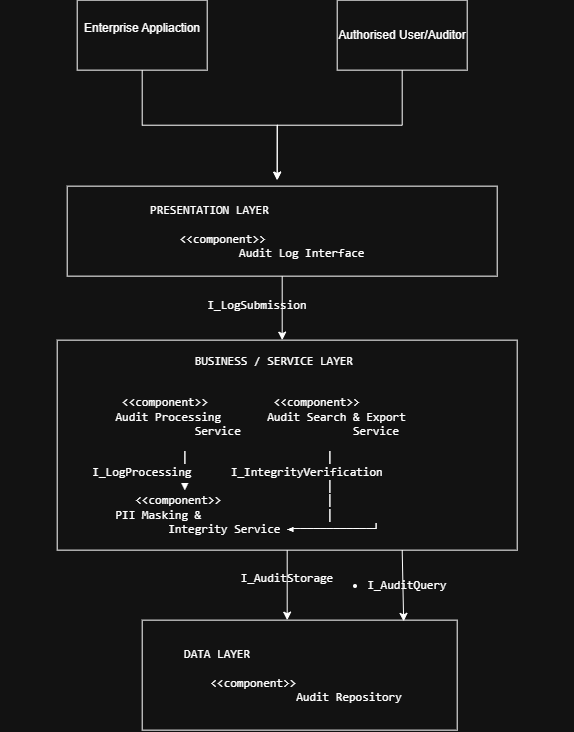

The diagram above was exported from draw.io. Its source (the exported page's mxGraphModel, read from the mxfile embedded in the PNG):
<mxGraphModel dx="861" dy="620" grid="1" gridSize="10" guides="1" tooltips="1" connect="1" arrows="1" fold="1" page="1" pageScale="1" pageWidth="827" pageHeight="1169" math="0" shadow="0">
  <root>
    <mxCell id="0" />
    <mxCell id="1" parent="0" />
    <mxCell id="gcUyhRg9_fyyq5IxGqhb-6" edge="1" parent="1" source="gcUyhRg9_fyyq5IxGqhb-2" style="edgeStyle=orthogonalEdgeStyle;rounded=0;orthogonalLoop=1;jettySize=auto;html=1;exitX=0.5;exitY=1;exitDx=0;exitDy=0;">
      <mxGeometry relative="1" as="geometry">
        <mxPoint x="400" y="300" as="targetPoint" />
      </mxGeometry>
    </mxCell>
    <mxCell id="gcUyhRg9_fyyq5IxGqhb-2" parent="1" style="whiteSpace=wrap;html=1;" value="Enterprise Appliaction&lt;div&gt;&lt;br&gt;&lt;/div&gt;" vertex="1">
      <mxGeometry height="70" width="130" x="200" y="120" as="geometry" />
    </mxCell>
    <mxCell id="gcUyhRg9_fyyq5IxGqhb-7" edge="1" parent="1" source="gcUyhRg9_fyyq5IxGqhb-3" style="edgeStyle=orthogonalEdgeStyle;rounded=0;orthogonalLoop=1;jettySize=auto;html=1;exitX=0.5;exitY=1;exitDx=0;exitDy=0;">
      <mxGeometry relative="1" as="geometry">
        <mxPoint x="400" y="300" as="targetPoint" />
      </mxGeometry>
    </mxCell>
    <mxCell id="gcUyhRg9_fyyq5IxGqhb-3" parent="1" style="whiteSpace=wrap;html=1;" value="Authorised User/Auditor" vertex="1">
      <mxGeometry height="70" width="130" x="460" y="120" as="geometry" />
    </mxCell>
    <mxCell id="gcUyhRg9_fyyq5IxGqhb-11" edge="1" parent="1" source="gcUyhRg9_fyyq5IxGqhb-8" style="edgeStyle=none;rounded=0;orthogonalLoop=1;jettySize=auto;html=1;exitX=0.5;exitY=1;exitDx=0;exitDy=0;strokeWidth=1;">
      <mxGeometry relative="1" as="geometry">
        <mxPoint x="405" y="460" as="targetPoint" />
      </mxGeometry>
    </mxCell>
    <mxCell id="gcUyhRg9_fyyq5IxGqhb-8" parent="1" style="whiteSpace=wrap;html=1;" value="&lt;pre dir=&quot;ltr&quot;&gt;&lt;code&gt;PRESENTATION LAYER                      &lt;br&gt;                                                       &lt;br&gt;            &amp;lt;&amp;lt;component&amp;gt;&amp;gt;                              &lt;br&gt;       Audit Log Interface &lt;/code&gt;&lt;/pre&gt;" vertex="1">
      <mxGeometry height="90" width="430" x="190" y="306" as="geometry" />
    </mxCell>
    <mxCell id="gcUyhRg9_fyyq5IxGqhb-13" parent="1" style="text;html=1;whiteSpace=wrap;strokeColor=none;fillColor=none;align=center;verticalAlign=middle;rounded=0;" value="&lt;pre dir=&quot;ltr&quot;&gt;&lt;code&gt;I_LogSubmission&lt;/code&gt;&lt;/pre&gt;" vertex="1">
      <mxGeometry height="30" width="60" x="350" y="410" as="geometry" />
    </mxCell>
    <mxCell id="gcUyhRg9_fyyq5IxGqhb-16" edge="1" parent="1" source="gcUyhRg9_fyyq5IxGqhb-15" style="edgeStyle=none;rounded=0;orthogonalLoop=1;jettySize=auto;html=1;exitX=0.5;exitY=1;exitDx=0;exitDy=0;">
      <mxGeometry relative="1" as="geometry">
        <mxPoint x="410" y="740" as="targetPoint" />
      </mxGeometry>
    </mxCell>
    <mxCell id="gcUyhRg9_fyyq5IxGqhb-15" parent="1" style="whiteSpace=wrap;html=1;" value="&lt;pre dir=&quot;ltr&quot;&gt;&lt;code&gt;BUSINESS / SERVICE LAYER    &lt;br&gt;&lt;br&gt;&lt;pre dir=&quot;ltr&quot;&gt;&lt;code&gt;&amp;lt;&amp;lt;component&amp;gt;&amp;gt;          &amp;lt;&amp;lt;component&amp;gt;&amp;gt;              &lt;br&gt;  Audit Processing       Audit Search &amp;amp; Export          &lt;br&gt;    Service                 Service &lt;/code&gt;&lt;/pre&gt;&lt;pre dir=&quot;ltr&quot;&gt;&lt;code&gt;             │                     │                      &lt;br&gt;              I_LogProcessing      I_IntegrityVerification                             &lt;br&gt;             ▼                     │                      &lt;br&gt;      &amp;lt;&amp;lt;component&amp;gt;&amp;gt;                │                      &lt;br&gt;   PII Masking &amp;amp;                   │                      &lt;br&gt;Integrity Service ◄────────────┘    &lt;/code&gt;&lt;/pre&gt;&lt;/code&gt;&lt;/pre&gt;" vertex="1">
      <mxGeometry height="210" width="460" x="180" y="460" as="geometry" />
    </mxCell>
    <mxCell id="gcUyhRg9_fyyq5IxGqhb-17" parent="1" style="text;html=1;whiteSpace=wrap;strokeColor=none;fillColor=none;align=center;verticalAlign=middle;rounded=0;" value="&lt;pre dir=&quot;ltr&quot;&gt;&lt;code&gt;I_AuditStorage&lt;br&gt;&lt;br&gt;&lt;/code&gt;&lt;/pre&gt;" vertex="1">
      <mxGeometry height="30" width="60" x="380" y="690" as="geometry" />
    </mxCell>
    <mxCell id="gcUyhRg9_fyyq5IxGqhb-18" parent="1" style="whiteSpace=wrap;html=1;" value="&lt;pre dir=&quot;ltr&quot;&gt;&lt;code&gt;DATA LAYER                         &lt;br&gt;                                                         &lt;br&gt;            &amp;lt;&amp;lt;component&amp;gt;&amp;gt;                          &lt;br&gt;                Audit Repository &lt;/code&gt;&lt;/pre&gt;" vertex="1">
      <mxGeometry height="110" width="315" x="265" y="740" as="geometry" />
    </mxCell>
    <mxCell id="gcUyhRg9_fyyq5IxGqhb-19" edge="1" parent="1" source="gcUyhRg9_fyyq5IxGqhb-15" style="edgeStyle=none;rounded=0;orthogonalLoop=1;jettySize=auto;html=1;exitX=0.75;exitY=1;exitDx=0;exitDy=0;entryX=0.83;entryY=0.011;entryDx=0;entryDy=0;entryPerimeter=0;" target="gcUyhRg9_fyyq5IxGqhb-18">
      <mxGeometry relative="1" as="geometry" />
    </mxCell>
    <mxCell id="gcUyhRg9_fyyq5IxGqhb-20" parent="1" style="text;html=1;whiteSpace=wrap;strokeColor=none;fillColor=none;align=center;verticalAlign=middle;rounded=0;" value="&lt;ul&gt;&lt;li&gt;&lt;code dir=&quot;ltr&quot;&gt;I_AuditQuery&lt;/code&gt;&lt;/li&gt;&lt;/ul&gt;" vertex="1">
      <mxGeometry height="30" width="60" x="480" y="690" as="geometry" />
    </mxCell>
  </root>
</mxGraphModel>